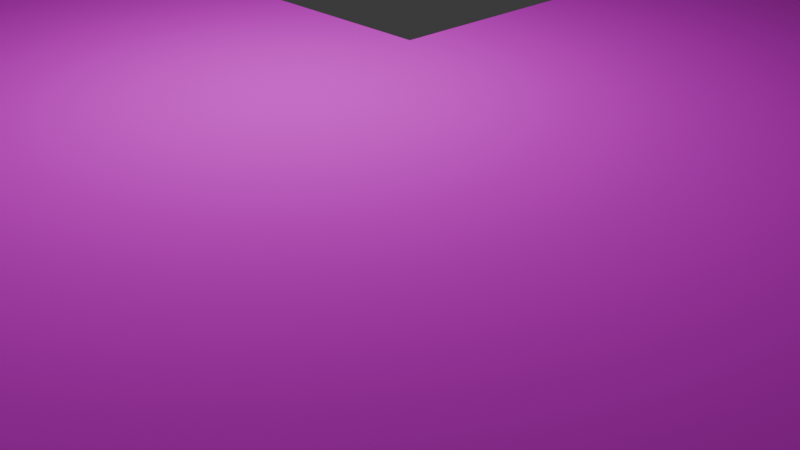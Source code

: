 # Source: Pachisi_Board.blend  (saved by Blender 4.5.90; exported with 4.5.12 LTS)
import bpy
from mathutils import Matrix  # noqa: F401  (used for matrix-valued properties, if any)

bpy.ops.wm.read_factory_settings(use_empty=True)
scene = bpy.context.scene
scene.name = 'Scene'

# ---- collections
col_collection = bpy.data.collections.new('Collection'); scene.collection.children.link(col_collection)

# ---- images (referenced by path relative to the original .blend; pixels are not part of the script)
import os
ASSET_DIR = os.environ.get("B2B_ASSET_DIR", "")  # directory of the original .blend (textures are referenced by path, not embedded)
HERE = os.path.dirname(os.path.abspath(__file__))  # packed textures are extracted next to this script under _unpacked/

def load_image(name, relpath, width, height, colorspace="sRGB"):
    """Load a texture the original file referenced (path relative to the .blend, or extracted next to this script)."""
    p = next((c for c in (os.path.join(HERE, relpath), os.path.join(ASSET_DIR, relpath)) if relpath and os.path.exists(c)), "")
    if p:
        img = bpy.data.images.load(p, check_existing=True)
        img.name = name
    else:  # same state as the original file: an image datablock whose file is absent (Cycles renders it pink)
        img = bpy.data.images.new(name, width, height)
        img.source = "FILE"
        img.filepath = "//" + (relpath or name)
    img.colorspace_settings.name = colorspace
    return img
img_pachisi_png = load_image('pachisi.png', 'pachisi.png', 1024, 1024, 'sRGB')

# ---- materials (node trees are filled in below, after node groups)
mat_pachisi_board = bpy.data.materials.new('pachisi_board')
mat_pachisi_board.alpha_threshold = 0.0
mat_pachisi_board.roughness = 0.5
mat_pachisi_board.line_color = (0.0, 0.0, 0.0, 1.0)

# ---- material node trees
mat_pachisi_board.use_nodes = True; mat_pachisi_board.node_tree.nodes.clear()
_N = mat_pachisi_board.node_tree.nodes; _L = mat_pachisi_board.node_tree.links
n0 = _N.new('ShaderNodeOutputMaterial'); n0.name = 'Material Output'; n0.location = (348, 116)
n1 = _N.new('ShaderNodeBsdfPrincipled'); n1.name = 'Principled BSDF'; n1.location = (33, 307)
n1.inputs[2].default_value = 1.0
n1.inputs[3].default_value = 1.45
n2 = _N.new('ShaderNodeTexImage'); n2.name = 'Image Texture'; n2.location = (-263, 383)
n2.image = img_pachisi_png
_L.new(n1.outputs[0], n0.inputs[0])
_L.new(n2.outputs[0], n1.inputs[0])
n0.is_active_output = True

# ---- world
world_world = bpy.data.worlds.new('World'); scene.world = world_world
world_world.use_nodes = True; world_world.node_tree.nodes.clear()
_N = world_world.node_tree.nodes; _L = world_world.node_tree.links
n0 = _N.new('ShaderNodeOutputWorld'); n0.name = 'World Output'; n0.location = (200, 100)
n1 = _N.new('ShaderNodeBackground'); n1.name = 'Background'; n1.location = (-200, 100)
n1.inputs[0].default_value = (0.05088, 0.05088, 0.05088, 1.0)
_L.new(n1.outputs[0], n0.inputs[0])
n0.is_active_output = True
world_world.color = (0.05088, 0.05088, 0.05088)
world_world.sun_shadow_jitter_overblur = 0.0

# ---- cameras
cam_camera = bpy.data.cameras.new('Camera')
cam_camera.clip_end = 100.0
cam_camera.ortho_scale = 7.314

# ---- lights
light_light = bpy.data.lights.new('Light', 'POINT')
light_light.energy = 1000.0
light_light.shadow_soft_size = 0.1

# ---- meshes
me_cube_004 = bpy.data.meshes.new('Cube.004')
me_cube_004.from_pydata([(4.25, 1.75, 0.05), (4.25, 1.75, -0.175), (4.25, -1.75, 0.05), (4.25, -1.75, -0.175), (-4.25, 1.75, 0.05), (-4.25, 1.75, -0.175), (-4.25, -1.75, 0.05), (-4.25, -1.75, -0.175), (7.75, -1.75, 0.05), (7.75, -1.75, -0.175), (4.25, -10.25, 0.05), (4.25, -10.25, -0.175), (7.75, -10.25, 0.05), (7.75, -10.25, -0.175), (4.25, 10.25, 0.05), (4.25, 10.25, -0.175), (7.75, 10.25, 0.05), (7.75, 10.25, -0.175), (7.75, 1.75, 0.05), (7.75, 1.75, -0.175), (16.25, 1.75, 0.05), (16.25, 1.75, -0.175), (16.25, -1.75, 0.05), (16.25, -1.75, -0.175)], [], [(0, 4, 6, 2), (3, 2, 6, 7), (7, 6, 4, 5), (5, 1, 3, 7), (5, 4, 0, 1), (2, 10, 12, 8), (9, 8, 12, 13), (13, 12, 10, 11), (11, 3, 9, 13), (11, 10, 2, 3), (14, 0, 18, 16), (17, 16, 18, 19), (1, 15, 17, 19), (15, 14, 16, 17), (1, 0, 14, 15), (0, 2, 8, 18), (3, 1, 19, 9), (20, 18, 8, 22), (23, 22, 8, 9), (19, 21, 23, 9), (21, 20, 22, 23), (19, 18, 20, 21)])
_uv = me_cube_004.uv_layers.new(name='UVMap')
_uv.uv.foreach_set('vector', [0.41, 0.01429, 0.41, 0.9857, 0.01, 0.9857, 0.01, 0.01429, 0.4279, 0.4929, 0.4221, 0.4929, 0.4221, 0.007143, 0.4279, 0.007143, 0.4429, 0.35, 0.4371, 0.35, 0.4371, 0.15, 0.4429, 0.15, 0.45, 0.4929, 0.45, 0.007143, 0.65, 0.007143, 0.65, 0.4929, 0.4221, 0.007143, 0.4279, 0.007143, 0.4279, 0.4929, 0.4221, 0.4929, 0.41, 0.01429, 0.41, 0.9857, 0.01, 0.9857, 0.01, 0.01429, 0.4221, 0.007143, 0.4279, 0.007143, 0.4279, 0.4929, 0.4221, 0.4929, 0.4371, 0.15, 0.4429, 0.15, 0.4429, 0.35, 0.4371, 0.35, 0.45, 0.4929, 0.45, 0.007143, 0.65, 0.007143, 0.65, 0.4929, 0.4279, 0.4929, 0.4221, 0.4929, 0.4221, 0.007143, 0.4279, 0.007143, 0.01, 0.9857, 0.01, 0.01429, 0.41, 0.01429, 0.41, 0.9857, 0.4221, 0.007143, 0.4279, 0.007143, 0.4279, 0.4929, 0.4221, 0.4929, 0.45, 0.4929, 0.45, 0.007143, 0.65, 0.007143, 0.65, 0.4929, 0.4429, 0.35, 0.4371, 0.35, 0.4371, 0.15, 0.4429, 0.15, 0.4279, 0.4929, 0.4221, 0.4929, 0.4221, 0.007143, 0.4279, 0.007143, 0.55, 0.55, 0.95, 0.55, 0.95, 0.95, 0.55, 0.95, 0.9, 0.25, 0.7, 0.25, 0.7, 0.05, 0.9, 0.05, 0.01, 0.9857, 0.01, 0.01429, 0.41, 0.01429, 0.41, 0.9857, 0.4279, 0.4929, 0.4221, 0.4929, 0.4221, 0.007143, 0.4279, 0.007143, 0.45, 0.4929, 0.45, 0.007143, 0.65, 0.007143, 0.65, 0.4929, 0.4371, 0.15, 0.4429, 0.15, 0.4429, 0.35, 0.4371, 0.35, 0.4221, 0.007143, 0.4279, 0.007143, 0.4279, 0.4929, 0.4221, 0.4929])
me_cube_004.materials.append(mat_pachisi_board)
me_cube_004.use_mirror_vertex_groups = False
me_cube_004.update()

# ---- objects
ob_light = bpy.data.objects.new('Light', light_light)
ob_camera = bpy.data.objects.new('Camera', cam_camera)
ob_cube_004 = bpy.data.objects.new('Cube.004', me_cube_004)

# ---- transforms, parenting, visibility, modifiers, constraints
ob_light.location = (-2.966, 1.005, 5.904)
ob_light.rotation_euler = (0.6503, 0.05522, 1.866)
ob_light.lock_rotations_4d = False
ob_light.empty_display_type = 'ARROWS'
ob_light.color = (0.0, 0.0, 0.0, 0.0)
ob_light.lineart.crease_threshold = 0.0
ob_camera.location = (7.359, -6.926, 4.958)
ob_camera.rotation_euler = (1.109, 0.0, 0.8149)
ob_camera.lock_rotations_4d = False
ob_camera.empty_display_type = 'ARROWS'
ob_camera.color = (0.0, 0.0, 0.0, 0.0)
ob_camera.display_type = 'WIRE'
ob_camera.lineart.crease_threshold = 0.0
ob_cube_004.location = (0.0, 12.0, 0.25)
ob_cube_004.rotation_euler = (0.0, -0.0, -1.571)
ob_cube_004.scale = (2.0, 2.0, 2.0)
ob_cube_004.lock_rotations_4d = False
ob_cube_004.empty_display_type = 'ARROWS'
ob_cube_004.lineart.crease_threshold = 0.0

# ---- collection membership
col_collection.objects.link(ob_light)
col_collection.objects.link(ob_camera)
col_collection.objects.link(ob_cube_004)

# ---- scene / render settings (as saved in the file)
scene.camera = ob_camera
scene.frame_start = 1; scene.frame_end = 250; scene.frame_set(1)
scene.render.engine = 'BLENDER_EEVEE_NEXT'
bpy.context.view_layer.update()
